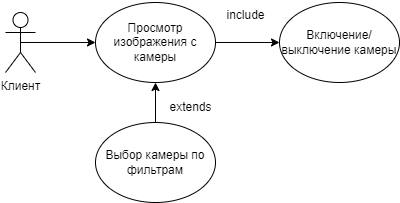

The diagram above was exported from draw.io. Its source (the exported page's mxGraphModel, read from the mxfile embedded in the PNG):
<mxGraphModel dx="521" dy="661" grid="1" gridSize="10" guides="1" tooltips="1" connect="1" arrows="1" fold="1" page="1" pageScale="1" pageWidth="827" pageHeight="1169" math="0" shadow="0">
  <root>
    <mxCell id="0" />
    <mxCell id="1" parent="0" />
    <mxCell id="dF9DU_LSAVgH1lioWVUR-7" style="edgeStyle=orthogonalEdgeStyle;rounded=0;orthogonalLoop=1;jettySize=auto;html=1;exitX=0.5;exitY=0.5;exitDx=0;exitDy=0;exitPerimeter=0;entryX=0;entryY=0.5;entryDx=0;entryDy=0;" edge="1" parent="1" source="dF9DU_LSAVgH1lioWVUR-2" target="dF9DU_LSAVgH1lioWVUR-3">
      <mxGeometry relative="1" as="geometry" />
    </mxCell>
    <mxCell id="dF9DU_LSAVgH1lioWVUR-2" value="Клиент" style="shape=umlActor;verticalLabelPosition=bottom;verticalAlign=top;html=1;outlineConnect=0;" vertex="1" parent="1">
      <mxGeometry x="80" y="220" width="30" height="60" as="geometry" />
    </mxCell>
    <mxCell id="dF9DU_LSAVgH1lioWVUR-9" style="edgeStyle=orthogonalEdgeStyle;rounded=0;orthogonalLoop=1;jettySize=auto;html=1;entryX=0;entryY=0.5;entryDx=0;entryDy=0;" edge="1" parent="1" source="dF9DU_LSAVgH1lioWVUR-3" target="dF9DU_LSAVgH1lioWVUR-8">
      <mxGeometry relative="1" as="geometry" />
    </mxCell>
    <mxCell id="dF9DU_LSAVgH1lioWVUR-3" value="Просмотр изображения с камеры" style="ellipse;whiteSpace=wrap;html=1;" vertex="1" parent="1">
      <mxGeometry x="170" y="210" width="120" height="80" as="geometry" />
    </mxCell>
    <mxCell id="dF9DU_LSAVgH1lioWVUR-5" style="edgeStyle=orthogonalEdgeStyle;rounded=0;orthogonalLoop=1;jettySize=auto;html=1;entryX=0.5;entryY=1;entryDx=0;entryDy=0;" edge="1" parent="1" source="dF9DU_LSAVgH1lioWVUR-4" target="dF9DU_LSAVgH1lioWVUR-3">
      <mxGeometry relative="1" as="geometry" />
    </mxCell>
    <mxCell id="dF9DU_LSAVgH1lioWVUR-4" value="Выбор камеры по фильтрам" style="ellipse;whiteSpace=wrap;html=1;" vertex="1" parent="1">
      <mxGeometry x="170" y="330" width="120" height="80" as="geometry" />
    </mxCell>
    <mxCell id="dF9DU_LSAVgH1lioWVUR-6" value="extends" style="text;html=1;align=center;verticalAlign=middle;resizable=0;points=[];autosize=1;strokeColor=none;fillColor=none;" vertex="1" parent="1">
      <mxGeometry x="230" y="300" width="70" height="30" as="geometry" />
    </mxCell>
    <mxCell id="dF9DU_LSAVgH1lioWVUR-8" value="Включение/выключение камеры" style="ellipse;whiteSpace=wrap;html=1;" vertex="1" parent="1">
      <mxGeometry x="354" y="210" width="120" height="80" as="geometry" />
    </mxCell>
    <mxCell id="dF9DU_LSAVgH1lioWVUR-10" value="include" style="text;html=1;align=center;verticalAlign=middle;resizable=0;points=[];autosize=1;strokeColor=none;fillColor=none;" vertex="1" parent="1">
      <mxGeometry x="290" y="208" width="60" height="30" as="geometry" />
    </mxCell>
  </root>
</mxGraphModel>